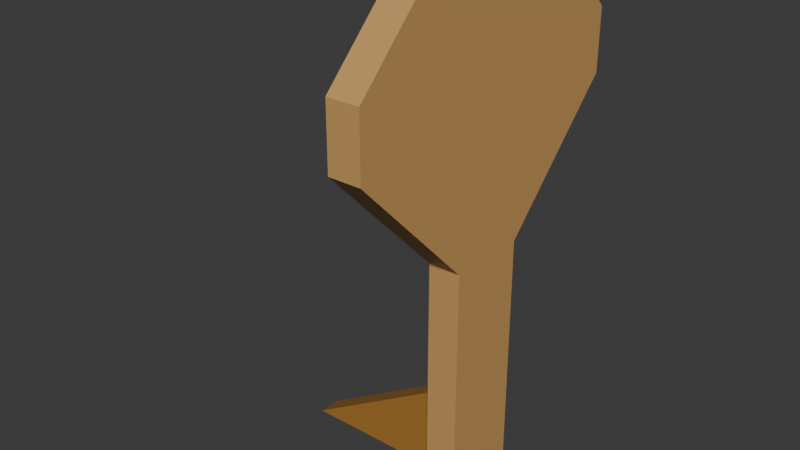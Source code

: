 # Source: Multi_CarboardCutout4WIP.blend  (saved by Blender 4.5.87; exported with 4.5.12 LTS)
import bpy
from mathutils import Matrix  # noqa: F401  (used for matrix-valued properties, if any)

bpy.ops.wm.read_factory_settings(use_empty=True)
scene = bpy.context.scene
scene.name = 'Scene'

# ---- collections
col_collection = bpy.data.collections.new('Collection'); scene.collection.children.link(col_collection)

# ---- materials (node trees are filled in below, after node groups)
mat_material_001 = bpy.data.materials.new('Material.001')
mat_material_001.alpha_threshold = 0.0
mat_material_001.roughness = 0.5
mat_material_001.line_color = (0.0, 0.0, 0.0, 1.0)
mat_material = bpy.data.materials.new('Material')
mat_material.alpha_threshold = 0.0
mat_material.roughness = 0.5
mat_material.line_color = (0.0, 0.0, 0.0, 1.0)

# ---- material node trees
mat_material_001.use_nodes = True; mat_material_001.node_tree.nodes.clear()
_N = mat_material_001.node_tree.nodes; _L = mat_material_001.node_tree.links
n0 = _N.new('ShaderNodeOutputMaterial'); n0.name = 'Material Output'; n0.location = (300, 300)
n1 = _N.new('ShaderNodeBsdfPrincipled'); n1.name = 'Principled BSDF'; n1.location = (10, 300)
n1.inputs[0].default_value = (0.3968, 0.1878, 0.0356, 1.0)
n1.inputs[3].default_value = 1.45
_L.new(n1.outputs[0], n0.inputs[0])
n0.is_active_output = True
mat_material.use_nodes = True; mat_material.node_tree.nodes.clear()
_N = mat_material.node_tree.nodes; _L = mat_material.node_tree.links
n0 = _N.new('ShaderNodeOutputMaterial'); n0.name = 'Material Output'; n0.location = (300, 300)
n1 = _N.new('ShaderNodeBsdfPrincipled'); n1.name = 'Principled BSDF'; n1.location = (10, 300)
n1.inputs[0].default_value = (0.6105, 0.3467, 0.1195, 1.0)
n1.inputs[3].default_value = 1.45
_L.new(n1.outputs[0], n0.inputs[0])
n0.is_active_output = True

# ---- world
world_world = bpy.data.worlds.new('World'); scene.world = world_world
world_world.use_nodes = True; world_world.node_tree.nodes.clear()
_N = world_world.node_tree.nodes; _L = world_world.node_tree.links
n0 = _N.new('ShaderNodeOutputWorld'); n0.name = 'World Output'; n0.location = (300, 300)
n1 = _N.new('ShaderNodeBackground'); n1.name = 'Background'; n1.location = (10, 300)
n1.inputs[0].default_value = (0.05088, 0.05088, 0.05088, 1.0)
_L.new(n1.outputs[0], n0.inputs[0])
n0.is_active_output = True
world_world.color = (0.05088, 0.05088, 0.05088)
world_world.sun_shadow_jitter_overblur = 0.0

# ---- meshes
me_cube_001 = bpy.data.meshes.new('Cube.001')
me_cube_001.from_pydata([(1.0, -0.1609, 2.02), (1.0, -0.1609, 0.01955), (1.0, -2.161, -0.009967), (-1.0, -0.1609, 2.02), (-1.0, -0.1609, 0.01955), (-1.0, -2.161, -0.009967), (9.498, -0.1906, 9.708), (3.796, -0.1906, 0.01536), (-9.498, -0.1906, 9.708), (-3.796, -0.1906, 0.01536), (9.498, 0.1906, 9.708), (3.796, 0.1906, 0.01536), (-9.498, 0.1906, 9.708), (-3.796, 0.1906, 0.01536), (3.796, -0.1906, 4.862), (-3.796, 0.1906, 4.862), (-3.796, -0.1906, 4.862), (3.796, 0.1906, 4.862), (-15.2, 0.1906, 7.285), (15.2, -0.1906, 7.285), (-15.2, -0.1906, 7.285), (15.2, 0.1906, 7.285), (9.498, -0.1906, 6.073), (-9.498, -0.1906, 6.073), (9.498, 0.1906, 6.073), (-9.498, 0.1906, 6.073), (-15.2, 0.1906, 8.497), (15.2, -0.1906, 8.497), (-15.2, -0.1906, 8.497), (15.2, 0.1906, 8.497)], [], [(0, 3, 5, 2), (5, 3, 4), (4, 1, 2, 5), (1, 0, 2), (6, 10, 12, 8), (28, 8, 12, 26), (26, 12, 10, 29), (11, 7, 9, 13), (27, 6, 8, 28), (29, 10, 6, 27), (11, 17, 14, 7), (7, 14, 16, 9), (13, 15, 17, 11), (9, 16, 15, 13), (24, 21, 19, 22), (22, 19, 20, 23), (25, 18, 21, 24), (23, 20, 18, 25), (16, 23, 25, 15), (15, 25, 24, 17), (14, 22, 23, 16), (17, 24, 22, 14), (21, 29, 27, 19), (19, 27, 28, 20), (18, 26, 29, 21), (20, 28, 26, 18)])
me_cube_001.polygons.foreach_set('material_index', [0, 0, 0, 0, 1, 1, 1, 1, 1, 1, 1, 1, 1, 1, 1, 1, 1, 1, 1, 1, 1, 1, 1, 1, 1, 1])
_uv = me_cube_001.uv_layers.new(name='UVMap')
_uv.uv.foreach_set('vector', [0.7045, 0.4909, 0.7696, 0.4909, 0.7696, 0.557, 0.7045, 0.557, 0.6812, 0.738, 0.6812, 0.6453, 0.7269, 0.6916, 0.7045, 0.5679, 0.7696, 0.5679, 0.7696, 0.6329, 0.7045, 0.6329, 0.7045, 0.4337, 0.7502, 0.3874, 0.7502, 0.4801, 0.658, 0.191, 0.6704, 0.191, 0.6704, 0.809, 0.658, 0.809, 0.658, 0.9946, 0.658, 0.809, 0.6704, 0.809, 0.6704, 0.9946, 0.04486, 0.9946, 0.005437, 0.809, 0.005437, 0.191, 0.04486, 0.005437, 0.6936, 0.6344, 0.6812, 0.6344, 0.6812, 0.3874, 0.6936, 0.3874, 0.3711, 0.9946, 0.3317, 0.809, 0.3317, 0.191, 0.3711, 0.005437, 0.6704, 0.005437, 0.6704, 0.191, 0.658, 0.191, 0.658, 0.005437, 0.7278, 0.1631, 0.7278, 0.005437, 0.7402, 0.005437, 0.7402, 0.1631, 0.6471, 0.6235, 0.4894, 0.6235, 0.4894, 0.3765, 0.6471, 0.3765, 0.3208, 0.6235, 0.1631, 0.6235, 0.1631, 0.3765, 0.3208, 0.3765, 0.7278, 0.3317, 0.7278, 0.174, 0.7402, 0.174, 0.7402, 0.3317, 0.7045, 0.191, 0.7045, 0.005437, 0.7169, 0.005444, 0.7169, 0.191, 0.45, 0.809, 0.4105, 0.9946, 0.4105, 0.005437, 0.45, 0.191, 0.1237, 0.809, 0.08428, 0.9946, 0.08428, 0.005437, 0.1237, 0.191, 0.6812, 0.191, 0.6812, 0.005444, 0.6936, 0.005437, 0.6936, 0.191, 0.6812, 0.3765, 0.6812, 0.191, 0.6936, 0.191, 0.6936, 0.3765, 0.1631, 0.6235, 0.1237, 0.809, 0.1237, 0.191, 0.1631, 0.3765, 0.4894, 0.6235, 0.45, 0.809, 0.45, 0.191, 0.4894, 0.3765, 0.7045, 0.3765, 0.7045, 0.191, 0.7169, 0.191, 0.7169, 0.3765, 0.7378, 0.6847, 0.7378, 0.6453, 0.7502, 0.6453, 0.7502, 0.6847, 0.4105, 0.9946, 0.3711, 0.9946, 0.3711, 0.005437, 0.4105, 0.005437, 0.08428, 0.9946, 0.04486, 0.9946, 0.04486, 0.005437, 0.08428, 0.005437, 0.7378, 0.735, 0.7378, 0.6956, 0.7502, 0.6956, 0.7502, 0.735])
me_cube_001.materials.append(mat_material_001)
me_cube_001.materials.append(mat_material)
me_cube_001.use_mirror_vertex_groups = False
me_cube_001.update()

# ---- objects
ob_cube_001 = bpy.data.objects.new('Cube.001', me_cube_001)

# ---- transforms, parenting, visibility, modifiers, constraints
ob_cube_001.location = (1.192e-07, 7.105e-15, 0.0)
ob_cube_001.rotation_euler = (0.0, -0.0, -1.571)
ob_cube_001.scale = (-0.1171, 0.9202, 0.5642)
ob_cube_001.lock_rotations_4d = False
ob_cube_001.empty_display_type = 'ARROWS'
ob_cube_001.lineart.crease_threshold = 0.0

# ---- collection membership
col_collection.objects.link(ob_cube_001)

# ---- scene / render settings (as saved in the file)
scene.frame_start = 1; scene.frame_end = 250; scene.frame_set(1)
scene.render.engine = 'BLENDER_EEVEE_NEXT'
bpy.context.view_layer.update()

# ---- added for rendering (the .blend has no active camera and no usable light): camera, sun
cam_auto = bpy.data.cameras.new('AutoCamera')
cam_auto.lens = 50.0
cam_auto.sensor_width = 36.0
cam_auto.clip_end = 1000.0
ob_auto_camera = bpy.data.objects.new('AutoCamera', cam_auto)
scene.collection.objects.link(ob_auto_camera)
ob_auto_camera.location = (5.46482, -7.64565, 7.83297)
ob_auto_camera.rotation_euler = (1.09748, -7.21219e-08, 0.694738)
scene.camera = ob_auto_camera
light_auto_sun = bpy.data.lights.new('AutoSun', 'SUN')
light_auto_sun.energy = 3.0
light_auto_sun.angle = 0.0523599
ob_auto_sun = bpy.data.objects.new('AutoSun', light_auto_sun)
scene.collection.objects.link(ob_auto_sun)
ob_auto_sun.rotation_euler = (0.872665, 0.174533, 0.523599)
bpy.context.view_layer.update()
